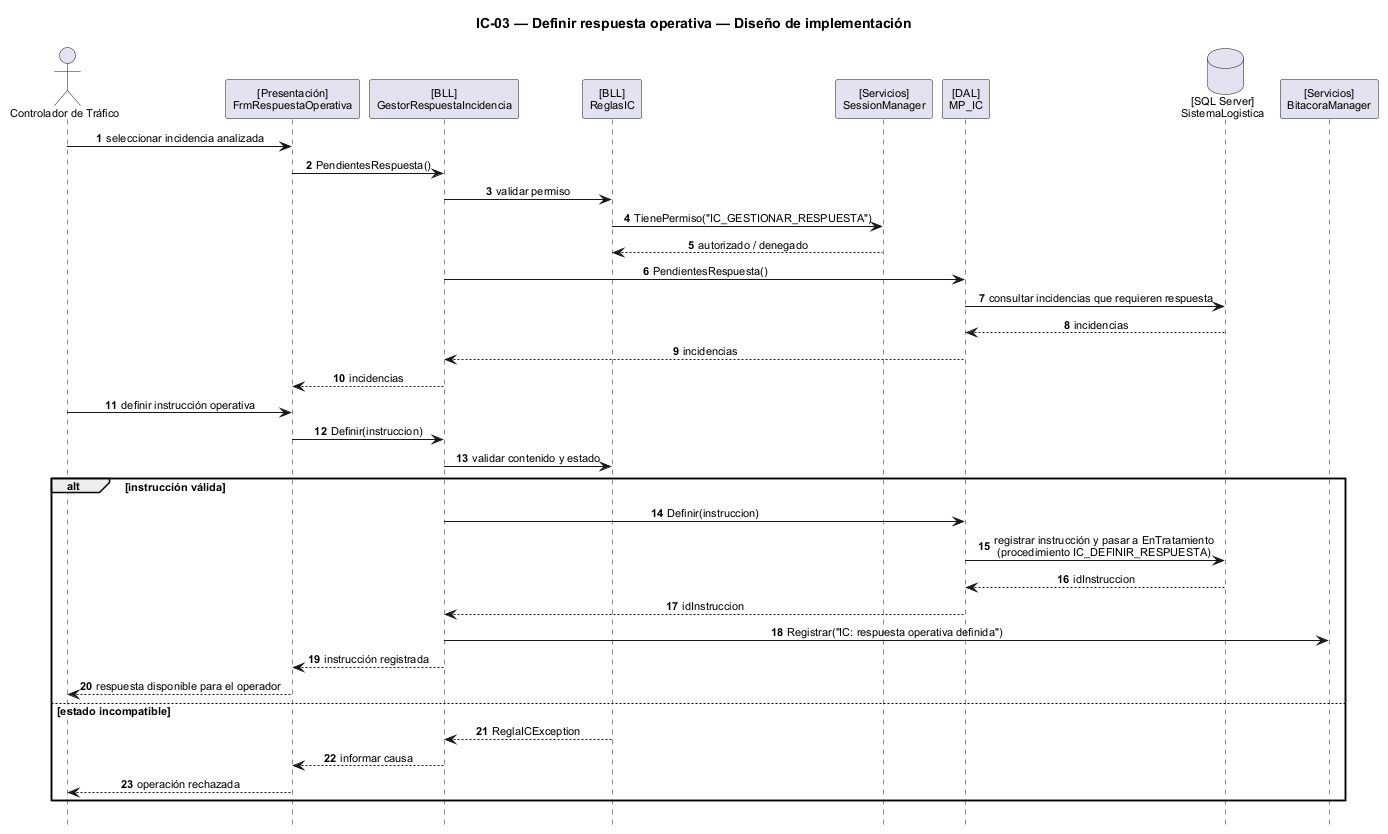

The diagram above was rendered by PlantUML. Its source (embedded in the PNG):
@startuml
scale max 1600 width
title IC-03 — Definir respuesta operativa — Diseño de implementación
skinparam backgroundColor white
skinparam shadowing false
skinparam defaultFontName Arial
skinparam defaultFontSize 11
skinparam sequenceMessageAlign center
skinparam responseMessageBelowArrow true
hide footbox
autonumber

actor "Controlador de Tráfico" as ACT
participant "[Presentación]\nFrmRespuestaOperativa" as UI
participant "[BLL]\nGestorRespuestaIncidencia" as BLL
participant "[BLL]\nReglasIC" as RULES
participant "[Servicios]\nSessionManager" as SES
participant "[DAL]\nMP_IC" as DAL
database "[SQL Server]\nSistemaLogistica" as DB
participant "[Servicios]\nBitacoraManager" as BIT

ACT -> UI : seleccionar incidencia analizada
UI -> BLL : PendientesRespuesta()
BLL -> RULES : validar permiso
RULES -> SES : TienePermiso("IC_GESTIONAR_RESPUESTA")
SES --> RULES : autorizado / denegado
BLL -> DAL : PendientesRespuesta()
DAL -> DB : consultar incidencias que requieren respuesta
DB --> DAL : incidencias
DAL --> BLL : incidencias
BLL --> UI : incidencias

ACT -> UI : definir instrucción operativa
UI -> BLL : Definir(instruccion)
BLL -> RULES : validar contenido y estado

alt instrucción válida
  BLL -> DAL : Definir(instruccion)
  DAL -> DB : registrar instrucción y pasar a EnTratamiento\n(procedimiento IC_DEFINIR_RESPUESTA)
  DB --> DAL : idInstruccion
  DAL --> BLL : idInstruccion
  BLL -> BIT : Registrar("IC: respuesta operativa definida")
  BLL --> UI : instrucción registrada
  UI --> ACT : respuesta disponible para el operador
else estado incompatible
  RULES --> BLL : ReglaICException
  BLL --> UI : informar causa
  UI --> ACT : operación rechazada
end
@enduml